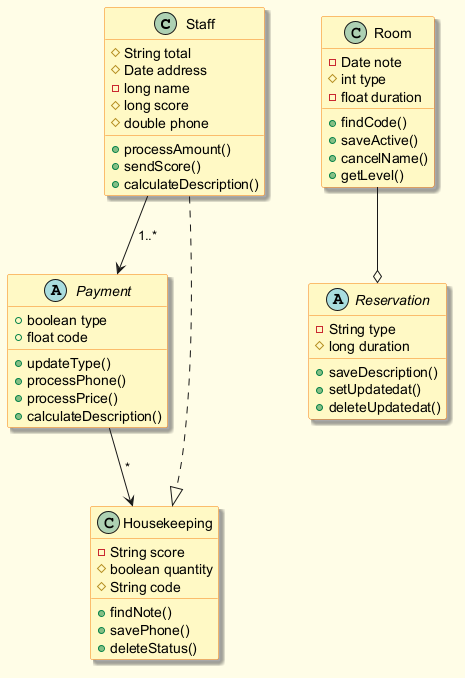

The diagram above was rendered by PlantUML. Its source (embedded in the PNG):
@startuml
skinparam backgroundColor #FFFDE7
skinparam classBackgroundColor #FFF9C4
skinparam classBorderColor #F57F17
skinparam shadowing true
class Staff {
  #String total
  #Date address
  -long name
  #long score
  #double phone
  +processAmount()
  +sendScore()
  +calculateDescription()
}
abstract class Payment {
  +boolean type
  +float code
  +updateType()
  +processPhone()
  +processPrice()
  +calculateDescription()
}
class Room {
  -Date note
  #int type
  -float duration
  +findCode()
  +saveActive()
  +cancelName()
  +getLevel()
}
class Housekeeping {
  -String score
  #boolean quantity
  #String code
  +findNote()
  +savePhone()
  +deleteStatus()
}
abstract class Reservation {
  -String type
  #long duration
  +saveDescription()
  +setUpdatedat()
  +deleteUpdatedat()
}
Payment --> Housekeeping : "*"
Staff ..|> Housekeeping
Room --o Reservation
Staff --> Payment : "1..*"
@enduml